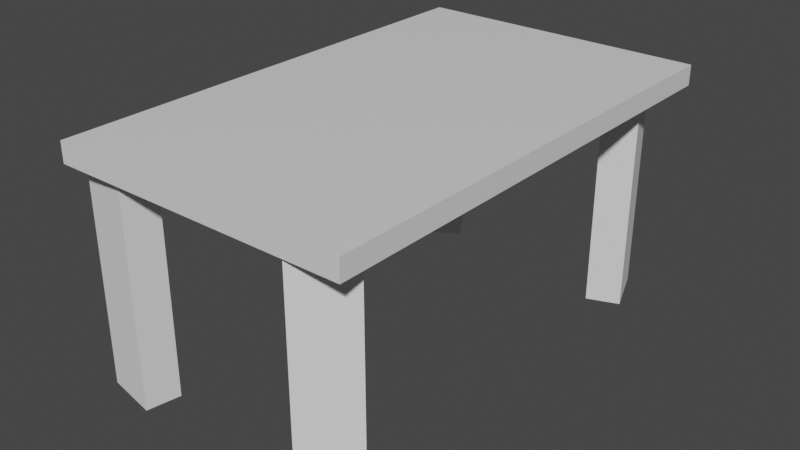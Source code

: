 # Source: table_1.blend  (saved by Blender 2.92.15; exported with 4.5.12 LTS)
import bpy
from mathutils import Matrix  # noqa: F401  (used for matrix-valued properties, if any)

bpy.ops.wm.read_factory_settings(use_empty=True)
scene = bpy.context.scene
scene.name = 'Scene'

# ---- collections
col_collection = bpy.data.collections.new('Collection'); scene.collection.children.link(col_collection)

# ---- materials (node trees are filled in below, after node groups)
mat_material = bpy.data.materials.new('Material')
mat_material.alpha_threshold = 0.0
mat_material.use_transparent_shadow = False
mat_material.line_color = (0.0, 0.0, 0.0, 1.0)

# ---- material node trees
mat_material.use_nodes = True; mat_material.node_tree.nodes.clear()
_N = mat_material.node_tree.nodes; _L = mat_material.node_tree.links
n0 = _N.new('ShaderNodeOutputMaterial'); n0.name = 'Material Output'; n0.location = (300, 300)
n1 = _N.new('ShaderNodeBsdfPrincipled'); n1.name = 'Principled BSDF'; n1.location = (10, 300)
n1.distribution = 'GGX'
n1.subsurface_method = 'BURLEY'
n1.inputs[2].default_value = 0.4
n1.inputs[3].default_value = 1.45
n1.inputs[27].default_value = (0.0, 0.0, 0.0, 1.0)
n1.inputs[28].default_value = 1.0
_L.new(n1.outputs[0], n0.inputs[0])
n0.is_active_output = True

# ---- world
world_world = bpy.data.worlds.new('World'); scene.world = world_world
world_world.use_nodes = True; world_world.node_tree.nodes.clear()
_N = world_world.node_tree.nodes; _L = world_world.node_tree.links
n0 = _N.new('ShaderNodeOutputWorld'); n0.name = 'World Output'; n0.location = (300, 300)
n1 = _N.new('ShaderNodeBackground'); n1.name = 'Background'; n1.location = (10, 300)
n1.inputs[0].default_value = (0.05088, 0.05088, 0.05088, 1.0)
_L.new(n1.outputs[0], n0.inputs[0])
n0.is_active_output = True
world_world.color = (0.05088, 0.05088, 0.05088)
world_world.use_sun_shadow = False
world_world.sun_shadow_jitter_overblur = 0.0

# ---- meshes
me_cube = bpy.data.meshes.new('Cube')
me_cube.from_pydata([(1.0, 1.0, 1.0), (1.0, 1.0, -1.0), (1.0, -1.0, 1.0), (1.0, -1.0, -1.0), (-1.0, 1.0, 1.0), (-1.0, 1.0, -1.0), (-1.0, -1.0, 1.0), (-1.0, -1.0, -1.0)], [], [(0, 4, 6, 2), (3, 2, 6, 7), (7, 6, 4, 5), (5, 1, 3, 7), (1, 0, 2, 3), (5, 4, 0, 1)])
_uv = me_cube.uv_layers.new(name='UVMap')
_uv.uv.foreach_set('vector', [0.625, 0.5, 0.875, 0.5, 0.875, 0.75, 0.625, 0.75, 0.375, 0.75, 0.625, 0.75, 0.625, 1.0, 0.375, 1.0, 0.375, 0.0, 0.625, 0.0, 0.625, 0.25, 0.375, 0.25, 0.125, 0.5, 0.375, 0.5, 0.375, 0.75, 0.125, 0.75, 0.375, 0.5, 0.625, 0.5, 0.625, 0.75, 0.375, 0.75, 0.375, 0.25, 0.625, 0.25, 0.625, 0.5, 0.375, 0.5])
me_cube.materials.append(mat_material)
me_cube.use_remesh_preserve_volume = False
me_cube.use_remesh_preserve_attributes = False
me_cube.use_mirror_vertex_groups = False
me_cube.update()
me_cube_001 = bpy.data.meshes.new('Cube.001')
me_cube_001.from_pydata([(-1.0, -1.0, -1.0), (-1.0, -1.0, 1.0), (-1.0, 1.0, -1.0), (-1.0, 1.0, 1.0), (1.0, -1.0, -1.0), (1.0, -1.0, 1.0), (1.0, 1.0, -1.0), (1.0, 1.0, 1.0)], [], [(0, 1, 3, 2), (2, 3, 7, 6), (6, 7, 5, 4), (4, 5, 1, 0), (2, 6, 4, 0), (7, 3, 1, 5)])
_uv = me_cube_001.uv_layers.new(name='UVMap')
_uv.uv.foreach_set('vector', [0.375, 0.0, 0.625, 0.0, 0.625, 0.25, 0.375, 0.25, 0.375, 0.25, 0.625, 0.25, 0.625, 0.5, 0.375, 0.5, 0.375, 0.5, 0.625, 0.5, 0.625, 0.75, 0.375, 0.75, 0.375, 0.75, 0.625, 0.75, 0.625, 1.0, 0.375, 1.0, 0.125, 0.5, 0.375, 0.5, 0.375, 0.75, 0.125, 0.75, 0.625, 0.5, 0.875, 0.5, 0.875, 0.75, 0.625, 0.75])
me_cube_001.use_remesh_fix_poles = True
me_cube_001.use_remesh_preserve_attributes = False
me_cube_001.use_mirror_vertex_groups = False
me_cube_001.update()
me_cube_002 = bpy.data.meshes.new('Cube.002')
me_cube_002.from_pydata([(-1.0, -1.0, -1.0), (-1.0, -1.0, 1.0), (-1.0, 1.0, -1.0), (-1.0, 1.0, 1.0), (1.0, -1.0, -1.0), (1.0, -1.0, 1.0), (1.0, 1.0, -1.0), (1.0, 1.0, 1.0)], [], [(0, 1, 3, 2), (2, 3, 7, 6), (6, 7, 5, 4), (4, 5, 1, 0), (2, 6, 4, 0), (7, 3, 1, 5)])
_uv = me_cube_002.uv_layers.new(name='UVMap')
_uv.uv.foreach_set('vector', [0.375, 0.0, 0.625, 0.0, 0.625, 0.25, 0.375, 0.25, 0.375, 0.25, 0.625, 0.25, 0.625, 0.5, 0.375, 0.5, 0.375, 0.5, 0.625, 0.5, 0.625, 0.75, 0.375, 0.75, 0.375, 0.75, 0.625, 0.75, 0.625, 1.0, 0.375, 1.0, 0.125, 0.5, 0.375, 0.5, 0.375, 0.75, 0.125, 0.75, 0.625, 0.5, 0.875, 0.5, 0.875, 0.75, 0.625, 0.75])
me_cube_002.use_remesh_fix_poles = True
me_cube_002.use_remesh_preserve_attributes = False
me_cube_002.use_mirror_vertex_groups = False
me_cube_002.update()
me_cube_004 = bpy.data.meshes.new('Cube.004')
me_cube_004.from_pydata([(-1.0, -1.0, -1.0), (-1.0, -1.0, 1.0), (-1.0, 1.0, -1.0), (-1.0, 1.0, 1.0), (1.0, -1.0, -1.0), (1.0, -1.0, 1.0), (1.0, 1.0, -1.0), (1.0, 1.0, 1.0)], [], [(0, 1, 3, 2), (2, 3, 7, 6), (6, 7, 5, 4), (4, 5, 1, 0), (2, 6, 4, 0), (7, 3, 1, 5)])
_uv = me_cube_004.uv_layers.new(name='UVMap')
_uv.uv.foreach_set('vector', [0.375, 0.0, 0.625, 0.0, 0.625, 0.25, 0.375, 0.25, 0.375, 0.25, 0.625, 0.25, 0.625, 0.5, 0.375, 0.5, 0.375, 0.5, 0.625, 0.5, 0.625, 0.75, 0.375, 0.75, 0.375, 0.75, 0.625, 0.75, 0.625, 1.0, 0.375, 1.0, 0.125, 0.5, 0.375, 0.5, 0.375, 0.75, 0.125, 0.75, 0.625, 0.5, 0.875, 0.5, 0.875, 0.75, 0.625, 0.75])
me_cube_004.use_remesh_fix_poles = True
me_cube_004.use_remesh_preserve_attributes = False
me_cube_004.use_mirror_vertex_groups = False
me_cube_004.update()
me_cube_003 = bpy.data.meshes.new('Cube.003')
me_cube_003.from_pydata([(-1.0, -1.0, -1.0), (-1.0, -1.0, 1.0), (-1.0, 1.0, -1.0), (-1.0, 1.0, 1.0), (1.0, -1.0, -1.0), (1.0, -1.0, 1.0), (1.0, 1.0, -1.0), (1.0, 1.0, 1.0)], [], [(0, 1, 3, 2), (2, 3, 7, 6), (6, 7, 5, 4), (4, 5, 1, 0), (2, 6, 4, 0), (7, 3, 1, 5)])
_uv = me_cube_003.uv_layers.new(name='UVMap')
_uv.uv.foreach_set('vector', [0.375, 0.0, 0.625, 0.0, 0.625, 0.25, 0.375, 0.25, 0.375, 0.25, 0.625, 0.25, 0.625, 0.5, 0.375, 0.5, 0.375, 0.5, 0.625, 0.5, 0.625, 0.75, 0.375, 0.75, 0.375, 0.75, 0.625, 0.75, 0.625, 1.0, 0.375, 1.0, 0.125, 0.5, 0.375, 0.5, 0.375, 0.75, 0.125, 0.75, 0.625, 0.5, 0.875, 0.5, 0.875, 0.75, 0.625, 0.75])
me_cube_003.use_remesh_fix_poles = True
me_cube_003.use_remesh_preserve_attributes = False
me_cube_003.use_mirror_vertex_groups = False
me_cube_003.update()

# ---- objects
ob_cube = bpy.data.objects.new('Cube', me_cube)
ob_cube_001 = bpy.data.objects.new('Cube.001', me_cube_001)
ob_cube_002 = bpy.data.objects.new('Cube.002', me_cube_002)
ob_cube_004 = bpy.data.objects.new('Cube.004', me_cube_004)
ob_cube_003 = bpy.data.objects.new('Cube.003', me_cube_003)

# ---- transforms, parenting, visibility, modifiers, constraints
ob_cube.location = (0.0, 0.0, 0.8129)
ob_cube.scale = (1.326, 2.158, 0.08996)
ob_cube.lock_rotations_4d = False
ob_cube.empty_display_type = 'ARROWS'
ob_cube.lineart.crease_threshold = 0.0
ob_cube_001.location = (0.8949, -1.839, -0.2874)
ob_cube_001.rotation_euler = (0.0, -0.0, -0.8446)
ob_cube_001.scale = (0.1535, 0.2443, 1.0)
ob_cube_001.lineart.crease_threshold = 0.0
ob_cube_002.location = (0.8949, 1.892, -0.2874)
ob_cube_002.rotation_euler = (0.0, -0.0, -2.775)
ob_cube_002.scale = (0.1535, 0.2443, 1.0)
ob_cube_002.lineart.crease_threshold = 0.0
ob_cube_004.location = (-1.101, -1.839, -0.2874)
ob_cube_004.rotation_euler = (0.0, -0.0, -1.759)
ob_cube_004.scale = (0.1535, 0.2443, 1.0)
ob_cube_004.lineart.crease_threshold = 0.0
ob_cube_003.location = (-1.101, 1.892, -0.2874)
ob_cube_003.rotation_euler = (0.0, 0.0, 8.404)
ob_cube_003.scale = (0.1535, 0.2443, 1.0)
ob_cube_003.lineart.crease_threshold = 0.0

# ---- collection membership
col_collection.objects.link(ob_cube)
col_collection.objects.link(ob_cube_001)
col_collection.objects.link(ob_cube_002)
col_collection.objects.link(ob_cube_004)
col_collection.objects.link(ob_cube_003)

# ---- scene / render settings (as saved in the file)
scene.frame_start = 1; scene.frame_end = 250; scene.frame_set(1)
scene.render.engine = 'BLENDER_EEVEE_NEXT'
scene.cycles.use_denoising = False
scene.cycles.samples = 128
scene.cycles.sampling_pattern = 'TABULATED_SOBOL'
scene.cycles.use_adaptive_sampling = False
scene.cycles.use_light_tree = False
scene.view_settings.view_transform = 'Filmic'
bpy.context.view_layer.update()

# ---- added for rendering (the .blend has no active camera and no usable light): camera, sun
cam_auto = bpy.data.cameras.new('AutoCamera')
cam_auto.lens = 50.0
cam_auto.sensor_width = 36.0
cam_auto.clip_end = 1000.0
ob_auto_camera = bpy.data.objects.new('AutoCamera', cam_auto)
scene.collection.objects.link(ob_auto_camera)
ob_auto_camera.location = (5.11546, -6.16775, 3.92543)
ob_auto_camera.rotation_euler = (1.09748, -7.21219e-08, 0.694738)
scene.camera = ob_auto_camera
light_auto_sun = bpy.data.lights.new('AutoSun', 'SUN')
light_auto_sun.energy = 3.0
light_auto_sun.angle = 0.0523599
ob_auto_sun = bpy.data.objects.new('AutoSun', light_auto_sun)
scene.collection.objects.link(ob_auto_sun)
ob_auto_sun.rotation_euler = (0.872665, 0.174533, 0.523599)
bpy.context.view_layer.update()
